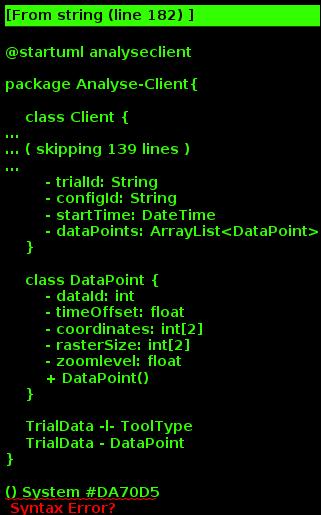

The diagram above was rendered by PlantUML. Its source (embedded in the PNG):
@startuml analyseclient

package Analyse-Client{

    class Client {
        - data: Util.TrialData
        - dataForComp: Util.TrialData
        - analyseTypes: AnalyseType[0..5]
        - analyzedData: String[*]
        - confHm: ConfigHeatmap
        - confDia: ConfigDiagramm
        __public methods__
        + getData(start: Date, end: Date, dataType: Util.ToolType): boolean
        + getDataForComp(start: Date, end: Date, dataType: Util.ToolType): boolean
        + setAnalyseTypes(selectedAnalyseTypes: AnalyseType[0..5]): boolean
        + getAnalyseTypes(): AnalyseType[0..5]
        + setConfigAnalyseHm(confHm: ConfigHeatmap)
        + setConfigAnalyseDia(confDia: ConfigDiagramm)
        + displayAnalyzedData(): void
        + export(): boolean
        + exportRaw(): boolean
        + analyseData(): void
    }

    abstract Analyse {
        - calcRelFreq(data: Util.TrialData): float[*][*]
        - createTimeTable(data: Util.TrialData): float[*][*]
    }

    class Heatmap {
        - heatmap: float[*][*]
        - data: Util.TrialData
        - confHm: ConfigHeatmap
        __public methods__
        + Heatmap(data: Util.TrialData, confHm: ConfigHeatmap) 
        + createHeatmap(): String
        {static} compHeatmaps(heatmap1: Heatmap, heatmap2: Heatmap): String
    }

    class Verlauf {
        - data: Util.TrialData
        __public method__
        + Verlauf(data: Util.TrialData)
        + createVerlauf(): String
        __private method__
        - drawDiagramm(diagrammData: float[*][*]): String
    }

    class Diagramm {
        - data: Util.TrialData
        - confDia: ConfigDiagramm
        __public methods__
        + Diagramm(data: Util.TrialData, confDia: ConfigDiagramm)
        + createRelFreqImgArea(): String
        + createViewTimeDistr(): String
        __private methods__
        - calcViewTimeDistr(timeTableData: float[*][*]): float[*]
        - drawDiagramm(diagrammData: float[*], type: DiagrammType): String
    }

    class ConfigDiagramm {
        - amountAreas: int
        - minTime: float
        - maxTime: float
        - stepsBetween: int
        __public methods__
        + setAmountAreas(amountAreas: int): boolean
        + getAmountAreas(): int
        + setNewTime(minTime: float, maxTime: float): boolean
        + getMinTime(): float
        + setStepsBetween(stepsBetween: int): boolean
        + getStepsBetween(): int
    }

    class ConfigHeatmap {
        - minColor: float[3]
        - maxColor: float[3]
        - grid: boolean
        - image: boolean
        - minDiff: float[3]
        - maxDiff: float[3]
        __public methods__
        + setMinColor(minColor: float[3]): boolean
        + getMinColor(): float[3]
        + setMaxColor(maxColor: float[3]): boolean
        + getMaxColor(): float[3]
        + setMinDiff(minDiff: float[3]): boolean
        + getMinDiff(): float[3]
        + setMaxDiff(maxDiff: float[3]): boolean
        + getMaxDiff(): float[3]
        + setGrid(grid: boolean): void
        + isGrid(): boolean
        + setImage(image: boolean): void
        + isImage(): boolean
    }

    enum DiagrammType {
        RELFRQIMGAREA
        VIEWTIMEDISTR 
    }

    enum AnalyseType {
        HEATMAP
        COMPHEATMAP
        VERLAUF
        RELFRQIMGAREA
        VIEWTIMEDISTR
    }

    class ClientGUI {
        - client: Client
        __public method__
        + showClientGUI(): void
    }

    Analyse <|-u- Heatmap
    Analyse <|-u- Verlauf
    Analyse <|-u- Diagramm

    Client -d-> Heatmap
    Client -d-> Verlauf
    Client -d-> Diagramm
    Client -l- AnalyseType
    Client <-r- ClientGUI : < graphische Benutzeroberfläche
    Diagramm -- DiagrammType
    ConfigDiagramm -- Diagramm
    ConfigDiagramm -r- Client
    ConfigHeatmap -- Heatmap
    ConfigHeatmap -l- Client

}

package SpeicherMedium {}

package Util {

    enum ToolType {
        ZOOMMAPS
        EYETRACKING
        CODECHARTS
    }

    class TrialData<t: ToolType> {
        - toolType: ToolType
        - trialId: String
        - configId: String
        - startTime: DateTime
        - dataPoints: ArrayList<DataPoint>
    }

    class DataPoint {
        - dataId: int
        - timeOffset: float
        - coordinates: int[2]
        - rasterSize: int[2]
        - zoomlevel: float
        + DataPoint()
    }

    TrialData -l- ToolType
    TrialData - DataPoint
}

() System #DA70D5

Client -u- System: > save to
Client -u- SpeicherMedium : < gets Data

@enduml